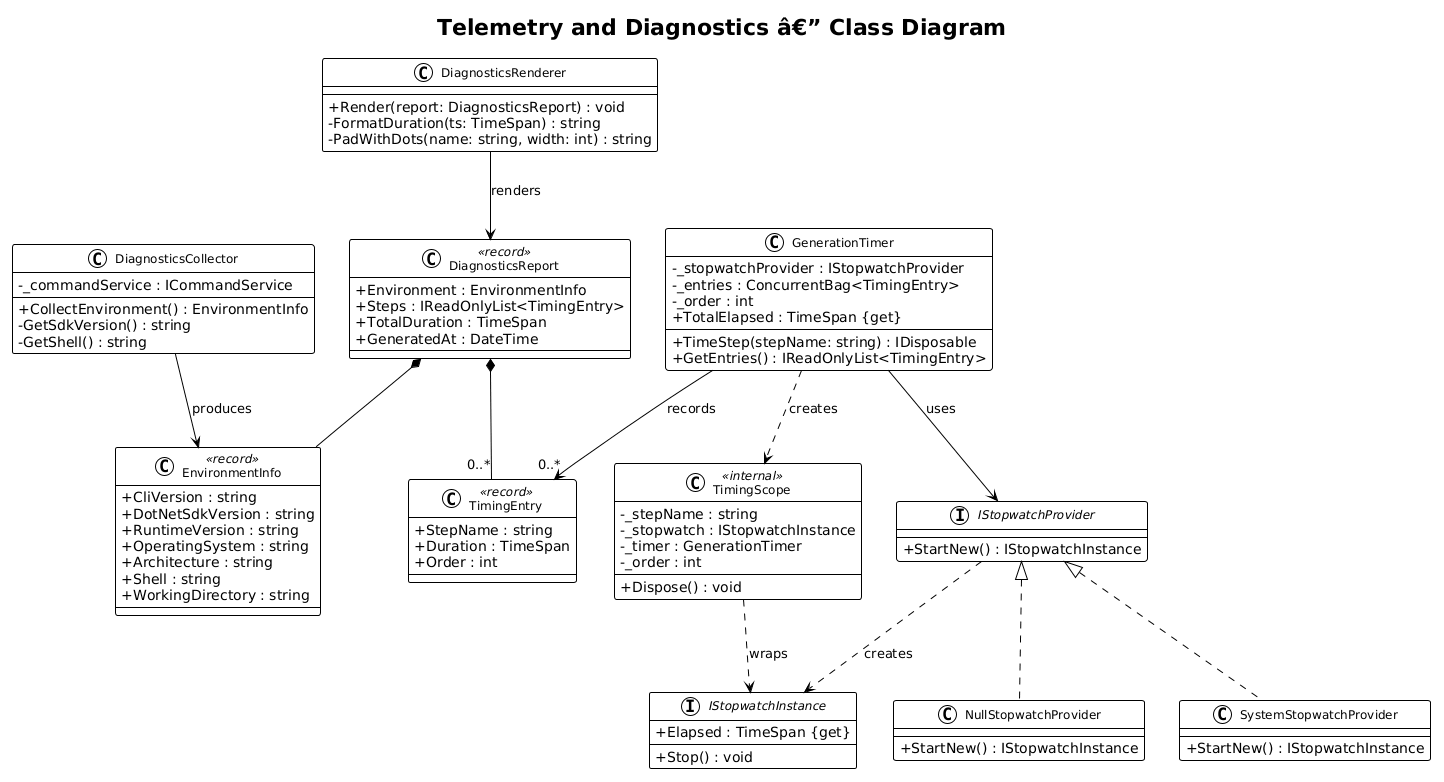

The diagram above was rendered by PlantUML. Its source (embedded in the PNG):
@startuml
!theme plain
skinparam classAttributeIconSize 0
skinparam classFontSize 12

title Telemetry and Diagnostics â€” Class Diagram

class DiagnosticsCollector {
    -_commandService : ICommandService
    +CollectEnvironment() : EnvironmentInfo
    -GetSdkVersion() : string
    -GetShell() : string
}

class EnvironmentInfo <<record>> {
    +CliVersion : string
    +DotNetSdkVersion : string
    +RuntimeVersion : string
    +OperatingSystem : string
    +Architecture : string
    +Shell : string
    +WorkingDirectory : string
}

interface IStopwatchProvider {
    +StartNew() : IStopwatchInstance
}

interface IStopwatchInstance {
    +Elapsed : TimeSpan {get}
    +Stop() : void
}

class SystemStopwatchProvider {
    +StartNew() : IStopwatchInstance
}

class NullStopwatchProvider {
    +StartNew() : IStopwatchInstance
}

class GenerationTimer {
    -_stopwatchProvider : IStopwatchProvider
    -_entries : ConcurrentBag<TimingEntry>
    -_order : int
    +TimeStep(stepName: string) : IDisposable
    +GetEntries() : IReadOnlyList<TimingEntry>
    +TotalElapsed : TimeSpan {get}
}

class TimingScope <<internal>> {
    -_stepName : string
    -_stopwatch : IStopwatchInstance
    -_timer : GenerationTimer
    -_order : int
    +Dispose() : void
}

class TimingEntry <<record>> {
    +StepName : string
    +Duration : TimeSpan
    +Order : int
}

class DiagnosticsReport <<record>> {
    +Environment : EnvironmentInfo
    +Steps : IReadOnlyList<TimingEntry>
    +TotalDuration : TimeSpan
    +GeneratedAt : DateTime
}

class DiagnosticsRenderer {
    +Render(report: DiagnosticsReport) : void
    -FormatDuration(ts: TimeSpan) : string
    -PadWithDots(name: string, width: int) : string
}

IStopwatchProvider <|.. SystemStopwatchProvider
IStopwatchProvider <|.. NullStopwatchProvider
IStopwatchProvider ..> IStopwatchInstance : creates
GenerationTimer --> IStopwatchProvider : uses
GenerationTimer --> "0..*" TimingEntry : records
GenerationTimer ..> TimingScope : creates
TimingScope ..> IStopwatchInstance : wraps
DiagnosticsCollector --> EnvironmentInfo : produces
DiagnosticsReport *-- EnvironmentInfo
DiagnosticsReport *-- "0..*" TimingEntry
DiagnosticsRenderer --> DiagnosticsReport : renders
@enduml